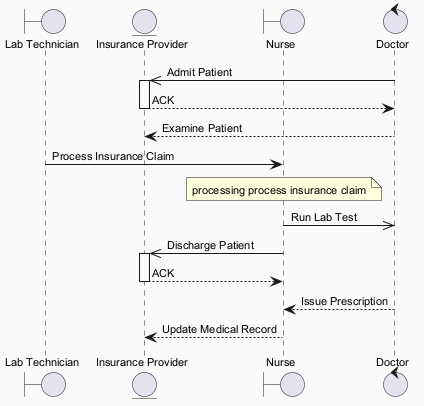

The diagram above was rendered by PlantUML. Its source (embedded in the PNG):
@startuml
skinparam backgroundColor #FAFAFA
skinparam classBackgroundColor #FFF3E0
skinparam classBorderColor #E65100
skinparam defaultFontSize 11
boundary "Lab Technician" as LT
entity "Insurance Provider" as IP
boundary "Nurse" as N
control "Doctor" as D
D ->> IP : Admit Patient
activate IP
IP --> D : ACK
deactivate IP
D --> IP : Examine Patient
LT -> N : Process Insurance Claim
note over N : processing process insurance claim
N ->> D : Run Lab Test
N ->> IP : Discharge Patient
activate IP
IP --> N : ACK
deactivate IP
D --> N : Issue Prescription
N --> IP : Update Medical Record
@enduml